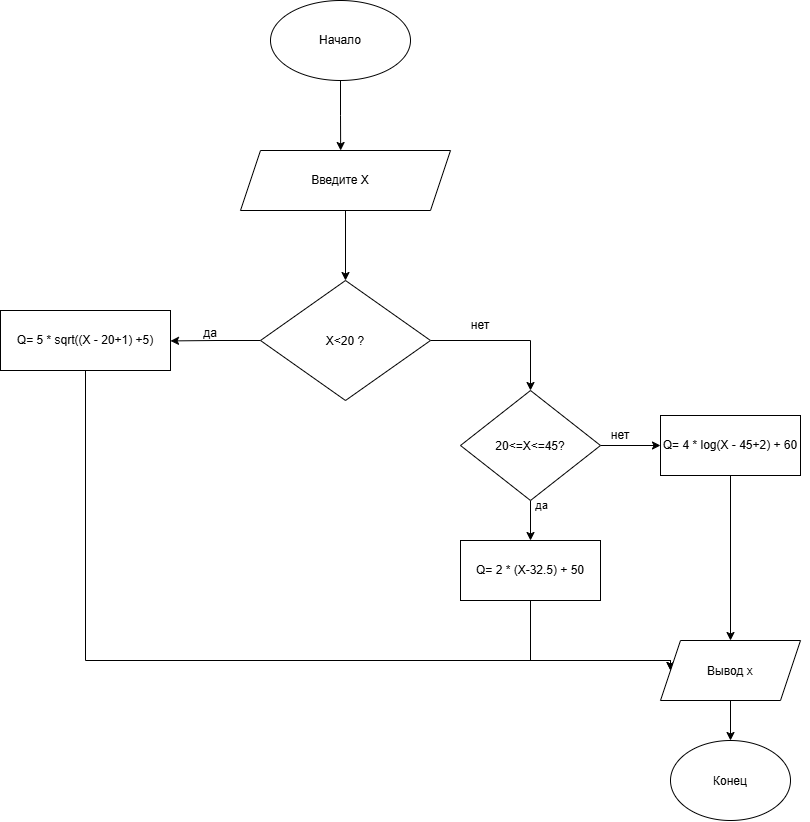

The diagram above was exported from draw.io. Its source (the exported page's mxGraphModel, read from the mxfile embedded in the PNG):
<mxGraphModel dx="1613" dy="954" grid="1" gridSize="10" guides="1" tooltips="1" connect="1" arrows="1" fold="1" page="1" pageScale="1" pageWidth="827" pageHeight="1169" math="0" shadow="0">
  <root>
    <mxCell id="0" />
    <mxCell id="1" parent="0" />
    <mxCell id="zTH0QtUoZJKqRTnK9aIr-3" edge="1" parent="1" source="zTH0QtUoZJKqRTnK9aIr-1" style="edgeStyle=orthogonalEdgeStyle;rounded=0;orthogonalLoop=1;jettySize=auto;html=1;exitX=0.5;exitY=1;exitDx=0;exitDy=0;">
      <mxGeometry relative="1" as="geometry">
        <mxPoint x="370.1578947368421" y="200" as="targetPoint" />
      </mxGeometry>
    </mxCell>
    <mxCell id="zTH0QtUoZJKqRTnK9aIr-1" parent="1" style="ellipse;whiteSpace=wrap;html=1;shapeInside=1;" value="" vertex="1">
      <mxGeometry height="80" width="140" x="300" y="50" as="geometry" />
    </mxCell>
    <mxCell id="zTH0QtUoZJKqRTnK9aIr-2" parent="1" style="text;html=1;whiteSpace=wrap;strokeColor=none;fillColor=none;align=center;verticalAlign=middle;rounded=0;" value="Начало" vertex="1">
      <mxGeometry height="30" width="60" x="340" y="75" as="geometry" />
    </mxCell>
    <mxCell id="zTH0QtUoZJKqRTnK9aIr-8" edge="1" parent="1" source="zTH0QtUoZJKqRTnK9aIr-6" style="edgeStyle=orthogonalEdgeStyle;rounded=0;orthogonalLoop=1;jettySize=auto;html=1;exitX=0.5;exitY=1;exitDx=0;exitDy=0;entryX=0.5;entryY=0;entryDx=0;entryDy=0;" target="zTH0QtUoZJKqRTnK9aIr-7">
      <mxGeometry relative="1" as="geometry" />
    </mxCell>
    <mxCell id="zTH0QtUoZJKqRTnK9aIr-6" parent="1" style="shape=parallelogram;perimeter=parallelogramPerimeter;whiteSpace=wrap;html=1;shapeInside=1;fixedSize=1;" value="" vertex="1">
      <mxGeometry height="60" width="210" x="270" y="200" as="geometry" />
    </mxCell>
    <mxCell id="zTH0QtUoZJKqRTnK9aIr-4" parent="1" style="text;html=1;whiteSpace=wrap;strokeColor=none;fillColor=none;align=center;verticalAlign=middle;rounded=0;" value="Введите Х" vertex="1">
      <mxGeometry height="30" width="60" x="340" y="215" as="geometry" />
    </mxCell>
    <mxCell id="zTH0QtUoZJKqRTnK9aIr-9" edge="1" parent="1" source="zTH0QtUoZJKqRTnK9aIr-7" style="edgeStyle=orthogonalEdgeStyle;rounded=0;orthogonalLoop=1;jettySize=auto;html=1;exitX=0;exitY=0.5;exitDx=0;exitDy=0;">
      <mxGeometry relative="1" as="geometry">
        <mxPoint x="200" y="390.42105263157896" as="targetPoint" />
      </mxGeometry>
    </mxCell>
    <mxCell id="zTH0QtUoZJKqRTnK9aIr-12" edge="1" parent="1" source="zTH0QtUoZJKqRTnK9aIr-7" style="edgeStyle=orthogonalEdgeStyle;rounded=0;orthogonalLoop=1;jettySize=auto;html=1;exitX=1;exitY=0.5;exitDx=0;exitDy=0;entryX=0.5;entryY=0;entryDx=0;entryDy=0;" target="zTH0QtUoZJKqRTnK9aIr-11">
      <mxGeometry relative="1" as="geometry" />
    </mxCell>
    <mxCell id="zTH0QtUoZJKqRTnK9aIr-7" parent="1" style="rhombus;whiteSpace=wrap;html=1;shapeInside=1;" value="Х&amp;lt;20 ?" vertex="1">
      <mxGeometry height="120" width="170" x="290" y="330" as="geometry" />
    </mxCell>
    <mxCell id="zTH0QtUoZJKqRTnK9aIr-10" parent="1" style="text;html=1;whiteSpace=wrap;strokeColor=none;fillColor=none;align=center;verticalAlign=middle;rounded=0;" value="&lt;br&gt;&lt;div&gt;да&lt;/div&gt;" vertex="1">
      <mxGeometry height="30" width="60" x="210" y="360" as="geometry" />
    </mxCell>
    <mxCell id="zTH0QtUoZJKqRTnK9aIr-16" edge="1" parent="1" source="zTH0QtUoZJKqRTnK9aIr-11" style="edgeStyle=orthogonalEdgeStyle;rounded=0;orthogonalLoop=1;jettySize=auto;html=1;exitX=0.5;exitY=1;exitDx=0;exitDy=0;entryX=0.5;entryY=0;entryDx=0;entryDy=0;" target="zTH0QtUoZJKqRTnK9aIr-15">
      <mxGeometry relative="1" as="geometry" />
    </mxCell>
    <mxCell id="zTH0QtUoZJKqRTnK9aIr-20" connectable="0" parent="zTH0QtUoZJKqRTnK9aIr-16" style="edgeLabel;html=1;align=center;verticalAlign=middle;resizable=0;points=[];" value="да&lt;div&gt;&lt;br&gt;&lt;/div&gt;" vertex="1">
      <mxGeometry relative="1" x="-0.4373" y="10" as="geometry">
        <mxPoint as="offset" />
      </mxGeometry>
    </mxCell>
    <mxCell id="zTH0QtUoZJKqRTnK9aIr-18" edge="1" parent="1" source="zTH0QtUoZJKqRTnK9aIr-11" style="edgeStyle=orthogonalEdgeStyle;rounded=0;orthogonalLoop=1;jettySize=auto;html=1;exitX=1;exitY=0.5;exitDx=0;exitDy=0;entryX=0;entryY=0.5;entryDx=0;entryDy=0;" target="zTH0QtUoZJKqRTnK9aIr-17">
      <mxGeometry relative="1" as="geometry" />
    </mxCell>
    <mxCell id="zTH0QtUoZJKqRTnK9aIr-11" parent="1" style="rhombus;whiteSpace=wrap;html=1;shapeInside=1;" value="20&amp;lt;=X&amp;lt;=45?" vertex="1">
      <mxGeometry height="110" width="140" x="490" y="440" as="geometry" />
    </mxCell>
    <mxCell id="zTH0QtUoZJKqRTnK9aIr-13" parent="1" style="text;html=1;whiteSpace=wrap;strokeColor=none;fillColor=none;align=center;verticalAlign=middle;rounded=0;" value="нет" vertex="1">
      <mxGeometry height="30" width="60" x="480" y="360" as="geometry" />
    </mxCell>
    <mxCell id="zTH0QtUoZJKqRTnK9aIr-27" edge="1" parent="1" source="zTH0QtUoZJKqRTnK9aIr-14" style="edgeStyle=orthogonalEdgeStyle;rounded=0;orthogonalLoop=1;jettySize=auto;html=1;exitX=0.5;exitY=1;exitDx=0;exitDy=0;entryX=0;entryY=0.5;entryDx=0;entryDy=0;" target="zTH0QtUoZJKqRTnK9aIr-21">
      <mxGeometry relative="1" as="geometry">
        <Array as="points">
          <mxPoint x="115" y="710" />
          <mxPoint x="700" y="710" />
        </Array>
      </mxGeometry>
    </mxCell>
    <mxCell id="zTH0QtUoZJKqRTnK9aIr-14" parent="1" style="whiteSpace=wrap;html=1;" value="Q=&amp;nbsp;5 * sqrt((X - 20+1) +5)" vertex="1">
      <mxGeometry height="60" width="170" x="30" y="360" as="geometry" />
    </mxCell>
    <mxCell id="zTH0QtUoZJKqRTnK9aIr-28" edge="1" parent="1" source="zTH0QtUoZJKqRTnK9aIr-15" style="edgeStyle=orthogonalEdgeStyle;rounded=0;orthogonalLoop=1;jettySize=auto;html=1;exitX=0.5;exitY=1;exitDx=0;exitDy=0;entryX=0;entryY=0.5;entryDx=0;entryDy=0;" target="zTH0QtUoZJKqRTnK9aIr-21">
      <mxGeometry relative="1" as="geometry">
        <Array as="points">
          <mxPoint x="560" y="710" />
          <mxPoint x="700" y="710" />
        </Array>
      </mxGeometry>
    </mxCell>
    <mxCell id="zTH0QtUoZJKqRTnK9aIr-15" parent="1" style="whiteSpace=wrap;html=1;" value="Q= 2 * (X-32.5) + 50" vertex="1">
      <mxGeometry height="60" width="140" x="490" y="590" as="geometry" />
    </mxCell>
    <mxCell id="zTH0QtUoZJKqRTnK9aIr-23" edge="1" parent="1" source="zTH0QtUoZJKqRTnK9aIr-17" style="edgeStyle=orthogonalEdgeStyle;rounded=0;orthogonalLoop=1;jettySize=auto;html=1;exitX=0.5;exitY=1;exitDx=0;exitDy=0;" target="zTH0QtUoZJKqRTnK9aIr-21">
      <mxGeometry relative="1" as="geometry" />
    </mxCell>
    <mxCell id="zTH0QtUoZJKqRTnK9aIr-26" edge="1" parent="1" source="zTH0QtUoZJKqRTnK9aIr-17" style="edgeStyle=orthogonalEdgeStyle;rounded=0;orthogonalLoop=1;jettySize=auto;html=1;exitX=1;exitY=0.5;exitDx=0;exitDy=0;">
      <mxGeometry relative="1" as="geometry">
        <mxPoint x="820.1578947368421" y="494.3684210526317" as="targetPoint" />
      </mxGeometry>
    </mxCell>
    <mxCell id="zTH0QtUoZJKqRTnK9aIr-17" parent="1" style="whiteSpace=wrap;html=1;" value="Q=&amp;nbsp;4 * log(X - 45+2) + 60" vertex="1">
      <mxGeometry height="60" width="140" x="690" y="465" as="geometry" />
    </mxCell>
    <mxCell id="zTH0QtUoZJKqRTnK9aIr-19" parent="1" style="text;html=1;whiteSpace=wrap;strokeColor=none;fillColor=none;align=center;verticalAlign=middle;rounded=0;" value="нет" vertex="1">
      <mxGeometry height="30" width="60" x="620" y="470" as="geometry" />
    </mxCell>
    <mxCell id="zTH0QtUoZJKqRTnK9aIr-24" edge="1" parent="1" source="zTH0QtUoZJKqRTnK9aIr-21" style="edgeStyle=orthogonalEdgeStyle;rounded=0;orthogonalLoop=1;jettySize=auto;html=1;exitX=0.5;exitY=1;exitDx=0;exitDy=0;entryX=0.5;entryY=0;entryDx=0;entryDy=0;" target="zTH0QtUoZJKqRTnK9aIr-22">
      <mxGeometry relative="1" as="geometry" />
    </mxCell>
    <mxCell id="zTH0QtUoZJKqRTnK9aIr-21" parent="1" style="shape=parallelogram;perimeter=parallelogramPerimeter;whiteSpace=wrap;html=1;shapeInside=1;fixedSize=1;" value="Вывод х" vertex="1">
      <mxGeometry height="60" width="140" x="690" y="690" as="geometry" />
    </mxCell>
    <mxCell id="zTH0QtUoZJKqRTnK9aIr-22" parent="1" style="ellipse;whiteSpace=wrap;html=1;shapeInside=1;" value="Конец" vertex="1">
      <mxGeometry height="80" width="120" x="700" y="790" as="geometry" />
    </mxCell>
  </root>
</mxGraphModel>